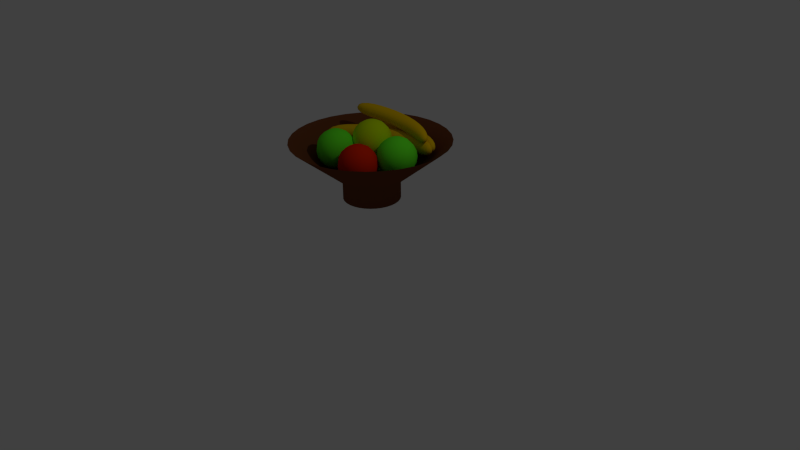 # Source: mz-obstschale.blend  (saved by Blender 2.76.0; exported with 4.5.12 LTS)
import bpy
from mathutils import Matrix  # noqa: F401  (used for matrix-valued properties, if any)

bpy.ops.wm.read_factory_settings(use_empty=True)
scene = bpy.context.scene
scene.name = 'Scene'

# ---- collections
col_collection_1 = bpy.data.collections.new('Collection 1'); scene.collection.children.link(col_collection_1)

# ---- materials (node trees are filled in below, after node groups)
mat_material_001 = bpy.data.materials.new('Material.001')
mat_material_001.alpha_threshold = 0.0
mat_material_001.use_transparent_shadow = False
mat_material_001.diffuse_color = (0.1574, 0.05003, 0.01748, 1.0)
mat_material_001.roughness = 0.5
mat_material_002 = bpy.data.materials.new('Material.002')
mat_material_002.alpha_threshold = 0.0
mat_material_002.use_transparent_shadow = False
mat_material_002.diffuse_color = (0.1396, 1.0, 0.0268, 1.0)
mat_material_002.roughness = 0.5
mat_material_006 = bpy.data.materials.new('Material.006')
mat_material_006.alpha_threshold = 0.0
mat_material_006.use_transparent_shadow = False
mat_material_006.diffuse_color = (0.8, 0.5098, 0.0, 1.0)
mat_material_006.roughness = 0.5
mat_material_004 = bpy.data.materials.new('Material.004')
mat_material_004.alpha_threshold = 0.0
mat_material_004.use_transparent_shadow = False
mat_material_004.diffuse_color = (0.5534, 0.8, 0.0, 1.0)
mat_material_004.roughness = 0.5
mat_material_003 = bpy.data.materials.new('Material.003')
mat_material_003.alpha_threshold = 0.0
mat_material_003.use_transparent_shadow = False
mat_material_003.diffuse_color = (0.8, 0.02516, 0.0, 1.0)
mat_material_003.roughness = 0.5

# ---- material node trees

# ---- world
world_world = bpy.data.worlds.new('World'); scene.world = world_world
world_world.color = (0.05088, 0.05088, 0.05088)
world_world.use_sun_shadow = False
world_world.sun_shadow_jitter_overblur = 0.0
world_world.cycles.sampling_method = 'MANUAL'
world_world.cycles.sample_map_resolution = 256

# ---- cameras
cam_camera = bpy.data.cameras.new('Camera')
cam_camera.clip_end = 100.0
cam_camera.lens = 35.0
cam_camera.sensor_width = 32.0
cam_camera.sensor_height = 18.0
cam_camera.ortho_scale = 7.314
cam_camera.dof.focus_distance = 0.0
cam_camera.dof.aperture_fstop = 128.0

# ---- lights
light_lamp = bpy.data.lights.new('Lamp', 'POINT')
light_lamp.transmission_factor = 0.0
light_lamp.cutoff_distance = 30.0
light_lamp.energy = 100.0
light_lamp.shadow_buffer_clip_start = 1.001
light_lamp.shadow_soft_size = 0.1
light_lamp.shadow_maximum_resolution = 0.006
light_lamp.use_absolute_resolution = True
light_lamp.cycles.use_multiple_importance_sampling = False

# ---- meshes
me_circle = bpy.data.meshes.new('Circle')
me_circle.from_pydata([(0.0, 1.0, 0.0), (-0.1951, 0.9808, 0.0), (-0.3827, 0.9239, 0.0), (-0.5556, 0.8315, 0.0), (-0.7071, 0.7071, 0.0), (-0.8315, 0.5556, 0.0), (-0.9239, 0.3827, 0.0), (-0.9808, 0.1951, 0.0), (-1.0, 7.55e-08, 0.0), (-0.9808, -0.1951, 0.0), (-0.9239, -0.3827, 0.0), (-0.8315, -0.5556, 0.0), (-0.7071, -0.7071, 0.0), (-0.5556, -0.8315, 0.0), (-0.3827, -0.9239, 0.0), (-0.1951, -0.9808, 0.0), (3.258e-07, -1.0, 0.0), (0.1951, -0.9808, 0.0), (0.3827, -0.9239, 0.0), (0.5556, -0.8315, 0.0), (0.7071, -0.7071, 0.0), (0.8315, -0.5556, 0.0), (0.9239, -0.3827, 0.0), (0.9808, -0.1951, 0.0), (1.0, 9.656e-07, 0.0), (0.9808, 0.1951, 0.0), (0.9239, 0.3827, 0.0), (0.8315, 0.5556, 0.0), (0.7071, 0.7071, 0.0), (0.5556, 0.8315, 0.0), (0.3827, 0.9239, 0.0), (0.1951, 0.9808, 0.0), (-7.593e-08, 0.3606, -0.5175), (-0.07034, 0.3536, -0.5175), (-0.138, 0.3331, -0.5175), (-0.2003, 0.2998, -0.5175), (-0.255, 0.255, -0.5175), (-0.2998, 0.2003, -0.5175), (-0.3331, 0.138, -0.5175), (-0.3536, 0.07034, -0.5175), (-0.3606, 2.094e-07, -0.5175), (-0.3536, -0.07034, -0.5175), (-0.3331, -0.138, -0.5175), (-0.2998, -0.2003, -0.5175), (-0.255, -0.255, -0.5175), (-0.2003, -0.2998, -0.5175), (-0.138, -0.3331, -0.5175), (-0.07034, -0.3536, -0.5175), (4.156e-08, -0.3606, -0.5175), (0.07034, -0.3536, -0.5175), (0.138, -0.3331, -0.5175), (0.2003, -0.2998, -0.5175), (0.255, -0.255, -0.5175), (0.2998, -0.2003, -0.5175), (0.3331, -0.138, -0.5175), (0.3536, -0.07034, -0.5175), (0.3606, 5.304e-07, -0.5175), (0.3536, 0.07034, -0.5175), (0.3331, 0.138, -0.5175), (0.2998, 0.2003, -0.5175), (0.255, 0.255, -0.5175), (0.2003, 0.2998, -0.5175), (0.138, 0.3331, -0.5175), (0.07034, 0.3536, -0.5175), (-7.593e-08, 0.3606, -0.7564), (-0.07034, 0.3536, -0.7564), (-0.138, 0.3331, -0.7564), (-0.2003, 0.2998, -0.7564), (-0.255, 0.255, -0.7564), (-0.2998, 0.2003, -0.7564), (-0.3331, 0.138, -0.7564), (-0.3536, 0.07034, -0.7564), (-0.3606, 2.094e-07, -0.7564), (-0.3536, -0.07034, -0.7564), (-0.3331, -0.138, -0.7564), (-0.2998, -0.2003, -0.7564), (-0.255, -0.255, -0.7564), (-0.2003, -0.2998, -0.7564), (-0.138, -0.3331, -0.7564), (-0.07034, -0.3536, -0.7564), (4.156e-08, -0.3606, -0.7564), (0.07034, -0.3536, -0.7564), (0.138, -0.3331, -0.7564), (0.2003, -0.2998, -0.7564), (0.255, -0.255, -0.7564), (0.2998, -0.2003, -0.7564), (0.3331, -0.138, -0.7564), (0.3536, -0.07034, -0.7564), (0.3606, 5.304e-07, -0.7564), (0.3536, 0.07034, -0.7564), (0.3331, 0.138, -0.7564), (0.2998, 0.2003, -0.7564), (0.255, 0.255, -0.7564), (0.2003, 0.2998, -0.7564), (0.138, 0.3331, -0.7564), (0.07034, 0.3536, -0.7564)], [], [(30, 29, 61, 62), (17, 16, 48, 49), (4, 3, 35, 36), (31, 30, 62, 63), (18, 17, 49, 50), (5, 4, 36, 37), (0, 31, 63, 32), (19, 18, 50, 51), (6, 5, 37, 38), (20, 19, 51, 52), (7, 6, 38, 39), (21, 20, 52, 53), (8, 7, 39, 40), (22, 21, 53, 54), (9, 8, 40, 41), (23, 22, 54, 55), (10, 9, 41, 42), (24, 23, 55, 56), (11, 10, 42, 43), (25, 24, 56, 57), (12, 11, 43, 44), (26, 25, 57, 58), (13, 12, 44, 45), (27, 26, 58, 59), (14, 13, 45, 46), (1, 0, 32, 33), (28, 27, 59, 60), (15, 14, 46, 47), (2, 1, 33, 34), (29, 28, 60, 61), (16, 15, 47, 48), (3, 2, 34, 35), (57, 56, 88, 89), (44, 43, 75, 76), (58, 57, 89, 90), (45, 44, 76, 77), (59, 58, 90, 91), (46, 45, 77, 78), (33, 32, 64, 65), (60, 59, 91, 92), (47, 46, 78, 79), (34, 33, 65, 66), (61, 60, 92, 93), (48, 47, 79, 80), (35, 34, 66, 67), (62, 61, 93, 94), (49, 48, 80, 81), (36, 35, 67, 68), (63, 62, 94, 95), (50, 49, 81, 82), (37, 36, 68, 69), (32, 63, 95, 64), (51, 50, 82, 83), (38, 37, 69, 70), (52, 51, 83, 84), (39, 38, 70, 71), (53, 52, 84, 85), (40, 39, 71, 72), (54, 53, 85, 86), (41, 40, 72, 73), (55, 54, 86, 87), (42, 41, 73, 74), (56, 55, 87, 88), (43, 42, 74, 75), (65, 64, 95, 94, 93, 92, 91, 90, 89, 88, 87, 86, 85, 84, 83, 82, 81, 80, 79, 78, 77, 76, 75, 74, 73, 72, 71, 70, 69, 68, 67, 66)])
me_circle.polygons.foreach_set('use_smooth', [True] * 65)
me_circle.materials.append(mat_material_001)
me_circle.use_remesh_preserve_volume = False
me_circle.use_remesh_preserve_attributes = False
me_circle.use_mirror_vertex_groups = False
me_circle.update()
me_sphere_004 = bpy.data.meshes.new('Sphere.004')
me_sphere_004.from_pydata([(-0.309, 0.0, 0.9511), (-0.9511, 0.0, 0.309), (-0.9511, 0.0, -0.309), (-0.5878, 0.0, -0.809), (-0.309, 0.0, -0.9511), (-0.26, 0.1671, 0.9511), (-0.4945, 0.3178, 0.809), (-0.6806, 0.4374, 0.5878), (-0.8001, 0.5142, 0.309), (-0.8413, 0.5406, -4.371e-08), (-0.8001, 0.5142, -0.309), (-0.6806, 0.4374, -0.5878), (-0.4945, 0.3178, -0.809), (-0.26, 0.1671, -0.9511), (-0.1284, 0.2811, 0.9511), (-0.2442, 0.5347, 0.809), (-0.3361, 0.7359, 0.5878), (-0.3951, 0.8651, 0.309), (-0.4154, 0.9096, -4.371e-08), (-0.3951, 0.8651, -0.309), (-0.3361, 0.7359, -0.5878), (-0.2442, 0.5347, -0.809), (-0.1284, 0.2811, -0.9511), (0.04398, 0.3059, 0.9511), (0.08365, 0.5818, 0.809), (0.1151, 0.8008, 0.5878), (0.1353, 0.9414, 0.309), (0.1423, 0.9898, -4.371e-08), (0.1353, 0.9414, -0.309), (0.1151, 0.8008, -0.5878), (0.08365, 0.5818, -0.809), (0.04398, 0.3059, -0.9511), (0.2024, 0.2335, 0.9511), (0.3849, 0.4442, 0.809), (0.5298, 0.6114, 0.5878), (0.6228, 0.7188, 0.309), (0.6549, 0.7557, -4.371e-08), (0.6228, 0.7188, -0.309), (0.5298, 0.6114, -0.5878), (0.3849, 0.4442, -0.809), (0.2024, 0.2335, -0.9511), (0.2965, 0.08706, 0.9511), (0.564, 0.1656, 0.809), (0.7762, 0.2279, 0.5878), (0.9125, 0.2679, 0.309), (0.9595, 0.2817, -4.371e-08), (0.9125, 0.2679, -0.309), (0.7762, 0.2279, -0.5878), (0.564, 0.1656, -0.809), (0.2965, 0.08706, -0.9511), (3.258e-07, 0.0, -1.0), (0.2965, -0.08706, 0.9511), (0.564, -0.1656, 0.809), (0.7762, -0.2279, 0.5878), (0.9125, -0.2679, 0.309), (0.9595, -0.2817, -4.371e-08), (0.9125, -0.2679, -0.309), (0.7762, -0.2279, -0.5878), (0.564, -0.1656, -0.809), (0.2965, -0.08706, -0.9511), (0.2024, -0.2335, 0.9511), (0.3849, -0.4442, 0.809), (0.5298, -0.6114, 0.5878), (0.6228, -0.7188, 0.309), (0.6549, -0.7557, -4.371e-08), (0.6228, -0.7188, -0.309), (0.5298, -0.6114, -0.5878), (0.3849, -0.4442, -0.809), (0.2024, -0.2335, -0.9511), (0.04398, -0.3059, 0.9511), (0.08365, -0.5818, 0.809), (0.1151, -0.8008, 0.5878), (0.1353, -0.9414, 0.309), (0.1423, -0.9898, -4.371e-08), (0.1353, -0.9414, -0.309), (0.1151, -0.8008, -0.5878), (0.08365, -0.5818, -0.809), (0.04398, -0.3059, -0.9511), (1.905e-07, -2.964e-07, 1.0), (-0.1284, -0.2811, 0.9511), (-0.2442, -0.5347, 0.809), (-0.3361, -0.7359, 0.5878), (-0.3951, -0.8651, 0.309), (-0.4154, -0.9096, -4.371e-08), (-0.3951, -0.8651, -0.309), (-0.3361, -0.7359, -0.5878), (-0.2442, -0.5347, -0.809), (-0.1284, -0.2811, -0.9511), (-0.26, -0.1671, 0.9511), (-0.4945, -0.3178, 0.809), (-0.6806, -0.4374, 0.5878), (-0.8001, -0.5142, 0.309), (-0.8413, -0.5406, -4.371e-08), (-0.8001, -0.5142, -0.309), (-0.6806, -0.4374, -0.5878), (-0.4945, -0.3178, -0.809), (-0.26, -0.1671, -0.9511), (-0.5878, -1.517e-07, 0.809), (-0.809, -3.305e-07, 0.5878), (-1.0, -3.603e-07, -4.371e-08), (-0.809, -3.305e-07, -0.5878)], [], [(4, 3, 12, 13), (8, 7, 16, 17), (12, 11, 20, 21), (9, 8, 17, 18), (6, 5, 14, 15), (13, 12, 21, 22), (10, 9, 18, 19), (7, 6, 15, 16), (11, 10, 19, 20), (20, 19, 28, 29), (17, 16, 25, 26), (21, 20, 29, 30), (18, 17, 26, 27), (15, 14, 23, 24), (22, 21, 30, 31), (19, 18, 27, 28), (16, 15, 24, 25), (25, 24, 33, 34), (29, 28, 37, 38), (26, 25, 34, 35), (30, 29, 38, 39), (27, 26, 35, 36), (24, 23, 32, 33), (31, 30, 39, 40), (28, 27, 36, 37), (40, 39, 48, 49), (37, 36, 45, 46), (34, 33, 42, 43), (38, 37, 46, 47), (35, 34, 43, 44), (39, 38, 47, 48), (36, 35, 44, 45), (33, 32, 41, 42), (45, 44, 54, 55), (42, 41, 51, 52), (49, 48, 58, 59), (46, 45, 55, 56), (43, 42, 52, 53), (47, 46, 56, 57), (44, 43, 53, 54), (48, 47, 57, 58), (58, 57, 66, 67), (55, 54, 63, 64), (52, 51, 60, 61), (59, 58, 67, 68), (56, 55, 64, 65), (53, 52, 61, 62), (57, 56, 65, 66), (54, 53, 62, 63), (63, 62, 71, 72), (67, 66, 75, 76), (64, 63, 72, 73), (61, 60, 69, 70), (68, 67, 76, 77), (65, 64, 73, 74), (62, 61, 70, 71), (66, 65, 74, 75), (75, 74, 84, 85), (72, 71, 81, 82), (76, 75, 85, 86), (73, 72, 82, 83), (70, 69, 79, 80), (77, 76, 86, 87), (74, 73, 83, 84), (71, 70, 80, 81), (84, 83, 92, 93), (81, 80, 89, 90), (85, 84, 93, 94), (82, 81, 90, 91), (86, 85, 94, 95), (83, 82, 91, 92), (80, 79, 88, 89), (87, 86, 95, 96), (90, 89, 97, 98), (1, 98, 7, 8), (0, 78, 5), (3, 100, 11, 12), (99, 1, 8, 9), (97, 0, 5, 6), (2, 99, 9, 10), (98, 97, 6, 7), (50, 4, 13), (100, 2, 10, 11), (5, 78, 14), (50, 13, 22), (14, 78, 23), (50, 22, 31), (50, 31, 40), (23, 78, 32), (50, 40, 49), (32, 78, 41), (50, 49, 59), (41, 78, 51), (51, 78, 60), (50, 59, 68), (60, 78, 69), (50, 68, 77), (50, 77, 87), (69, 78, 79), (50, 87, 96), (79, 78, 88), (89, 88, 0, 97), (96, 95, 3, 4), (93, 92, 99, 2), (50, 96, 4), (94, 93, 2, 100), (91, 90, 98, 1), (88, 78, 0), (95, 94, 100, 3), (92, 91, 1, 99)])
me_sphere_004.polygons.foreach_set('use_smooth', [True] * 110)
me_sphere_004.materials.append(mat_material_002)
me_sphere_004.use_remesh_preserve_volume = False
me_sphere_004.use_remesh_preserve_attributes = False
me_sphere_004.use_mirror_vertex_groups = False
me_sphere_004.update()
me_plane_002 = bpy.data.meshes.new('Plane.002')
me_plane_002.from_pydata([(-0.9309, -0.5705, -0.2389), (0.3756, -0.6571, -0.2389), (-0.9309, -0.4028, -0.2389), (0.3756, -0.4734, -0.2389), (-0.4954, -0.4512, -0.2389), (-0.05988, -0.4512, -0.2389), (-0.05988, -0.203, -0.2389), (-0.4954, -0.203, -0.2389)], [], [(5, 1, 3, 6), (0, 4, 7, 2), (4, 5, 6, 7)])
me_plane_002.polygons.foreach_set('use_smooth', [True] * 3)
me_plane_002.materials.append(mat_material_006)
me_plane_002.use_remesh_preserve_volume = False
me_plane_002.use_remesh_preserve_attributes = False
me_plane_002.use_mirror_vertex_groups = False
me_plane_002.update()
me_plane_001 = bpy.data.meshes.new('Plane.001')
me_plane_001.from_pydata([(-0.9309, -0.5705, -0.2389), (0.3756, -0.6571, -0.2389), (-0.9309, -0.4028, -0.2389), (0.3756, -0.4734, -0.2389), (-0.4954, -0.4512, -0.2389), (-0.05988, -0.4512, -0.2389), (-0.05988, -0.203, -0.2389), (-0.4954, -0.203, -0.2389)], [], [(5, 1, 3, 6), (0, 4, 7, 2), (4, 5, 6, 7)])
me_plane_001.polygons.foreach_set('use_smooth', [True] * 3)
me_plane_001.materials.append(mat_material_006)
me_plane_001.use_remesh_preserve_volume = False
me_plane_001.use_remesh_preserve_attributes = False
me_plane_001.use_mirror_vertex_groups = False
me_plane_001.update()
me_plane = bpy.data.meshes.new('Plane')
me_plane.from_pydata([(-0.9309, -0.5705, -0.2389), (0.3756, -0.6571, -0.2389), (-0.9309, -0.4028, -0.2389), (0.3756, -0.4734, -0.2389), (-0.4954, -0.4512, -0.2389), (-0.05988, -0.4512, -0.2389), (-0.05988, -0.203, -0.2389), (-0.4954, -0.203, -0.2389)], [], [(5, 1, 3, 6), (0, 4, 7, 2), (4, 5, 6, 7)])
me_plane.polygons.foreach_set('use_smooth', [True] * 3)
me_plane.materials.append(mat_material_006)
me_plane.use_remesh_preserve_volume = False
me_plane.use_remesh_preserve_attributes = False
me_plane.use_mirror_vertex_groups = False
me_plane.update()
me_sphere_003 = bpy.data.meshes.new('Sphere.003')
me_sphere_003.from_pydata([(-0.309, 0.0, 0.9511), (-0.9511, 0.0, 0.309), (-0.9511, 0.0, -0.309), (-0.5878, 0.0, -0.809), (-0.309, 0.0, -0.9511), (-0.26, 0.1671, 0.9511), (-0.4945, 0.3178, 0.809), (-0.6806, 0.4374, 0.5878), (-0.8001, 0.5142, 0.309), (-0.8413, 0.5406, -4.371e-08), (-0.8001, 0.5142, -0.309), (-0.6806, 0.4374, -0.5878), (-0.4945, 0.3178, -0.809), (-0.26, 0.1671, -0.9511), (-0.1284, 0.2811, 0.9511), (-0.2442, 0.5347, 0.809), (-0.3361, 0.7359, 0.5878), (-0.3951, 0.8651, 0.309), (-0.4154, 0.9096, -4.371e-08), (-0.3951, 0.8651, -0.309), (-0.3361, 0.7359, -0.5878), (-0.2442, 0.5347, -0.809), (-0.1284, 0.2811, -0.9511), (0.04398, 0.3059, 0.9511), (0.08365, 0.5818, 0.809), (0.1151, 0.8008, 0.5878), (0.1353, 0.9414, 0.309), (0.1423, 0.9898, -4.371e-08), (0.1353, 0.9414, -0.309), (0.1151, 0.8008, -0.5878), (0.08365, 0.5818, -0.809), (0.04398, 0.3059, -0.9511), (0.2024, 0.2335, 0.9511), (0.3849, 0.4442, 0.809), (0.5298, 0.6114, 0.5878), (0.6228, 0.7188, 0.309), (0.6549, 0.7557, -4.371e-08), (0.6228, 0.7188, -0.309), (0.5298, 0.6114, -0.5878), (0.3849, 0.4442, -0.809), (0.2024, 0.2335, -0.9511), (0.2965, 0.08706, 0.9511), (0.564, 0.1656, 0.809), (0.7762, 0.2279, 0.5878), (0.9125, 0.2679, 0.309), (0.9595, 0.2817, -4.371e-08), (0.9125, 0.2679, -0.309), (0.7762, 0.2279, -0.5878), (0.564, 0.1656, -0.809), (0.2965, 0.08706, -0.9511), (3.258e-07, 0.0, -1.0), (0.2965, -0.08706, 0.9511), (0.564, -0.1656, 0.809), (0.7762, -0.2279, 0.5878), (0.9125, -0.2679, 0.309), (0.9595, -0.2817, -4.371e-08), (0.9125, -0.2679, -0.309), (0.7762, -0.2279, -0.5878), (0.564, -0.1656, -0.809), (0.2965, -0.08706, -0.9511), (0.2024, -0.2335, 0.9511), (0.3849, -0.4442, 0.809), (0.5298, -0.6114, 0.5878), (0.6228, -0.7188, 0.309), (0.6549, -0.7557, -4.371e-08), (0.6228, -0.7188, -0.309), (0.5298, -0.6114, -0.5878), (0.3849, -0.4442, -0.809), (0.2024, -0.2335, -0.9511), (0.04398, -0.3059, 0.9511), (0.08365, -0.5818, 0.809), (0.1151, -0.8008, 0.5878), (0.1353, -0.9414, 0.309), (0.1423, -0.9898, -4.371e-08), (0.1353, -0.9414, -0.309), (0.1151, -0.8008, -0.5878), (0.08365, -0.5818, -0.809), (0.04398, -0.3059, -0.9511), (1.905e-07, -2.964e-07, 1.0), (-0.1284, -0.2811, 0.9511), (-0.2442, -0.5347, 0.809), (-0.3361, -0.7359, 0.5878), (-0.3951, -0.8651, 0.309), (-0.4154, -0.9096, -4.371e-08), (-0.3951, -0.8651, -0.309), (-0.3361, -0.7359, -0.5878), (-0.2442, -0.5347, -0.809), (-0.1284, -0.2811, -0.9511), (-0.26, -0.1671, 0.9511), (-0.4945, -0.3178, 0.809), (-0.6806, -0.4374, 0.5878), (-0.8001, -0.5142, 0.309), (-0.8413, -0.5406, -4.371e-08), (-0.8001, -0.5142, -0.309), (-0.6806, -0.4374, -0.5878), (-0.4945, -0.3178, -0.809), (-0.26, -0.1671, -0.9511), (-0.5878, -1.517e-07, 0.809), (-0.809, -3.305e-07, 0.5878), (-1.0, -3.603e-07, -4.371e-08), (-0.809, -3.305e-07, -0.5878)], [], [(4, 3, 12, 13), (8, 7, 16, 17), (12, 11, 20, 21), (9, 8, 17, 18), (6, 5, 14, 15), (13, 12, 21, 22), (10, 9, 18, 19), (7, 6, 15, 16), (11, 10, 19, 20), (20, 19, 28, 29), (17, 16, 25, 26), (21, 20, 29, 30), (18, 17, 26, 27), (15, 14, 23, 24), (22, 21, 30, 31), (19, 18, 27, 28), (16, 15, 24, 25), (25, 24, 33, 34), (29, 28, 37, 38), (26, 25, 34, 35), (30, 29, 38, 39), (27, 26, 35, 36), (24, 23, 32, 33), (31, 30, 39, 40), (28, 27, 36, 37), (40, 39, 48, 49), (37, 36, 45, 46), (34, 33, 42, 43), (38, 37, 46, 47), (35, 34, 43, 44), (39, 38, 47, 48), (36, 35, 44, 45), (33, 32, 41, 42), (45, 44, 54, 55), (42, 41, 51, 52), (49, 48, 58, 59), (46, 45, 55, 56), (43, 42, 52, 53), (47, 46, 56, 57), (44, 43, 53, 54), (48, 47, 57, 58), (58, 57, 66, 67), (55, 54, 63, 64), (52, 51, 60, 61), (59, 58, 67, 68), (56, 55, 64, 65), (53, 52, 61, 62), (57, 56, 65, 66), (54, 53, 62, 63), (63, 62, 71, 72), (67, 66, 75, 76), (64, 63, 72, 73), (61, 60, 69, 70), (68, 67, 76, 77), (65, 64, 73, 74), (62, 61, 70, 71), (66, 65, 74, 75), (75, 74, 84, 85), (72, 71, 81, 82), (76, 75, 85, 86), (73, 72, 82, 83), (70, 69, 79, 80), (77, 76, 86, 87), (74, 73, 83, 84), (71, 70, 80, 81), (84, 83, 92, 93), (81, 80, 89, 90), (85, 84, 93, 94), (82, 81, 90, 91), (86, 85, 94, 95), (83, 82, 91, 92), (80, 79, 88, 89), (87, 86, 95, 96), (90, 89, 97, 98), (1, 98, 7, 8), (0, 78, 5), (3, 100, 11, 12), (99, 1, 8, 9), (97, 0, 5, 6), (2, 99, 9, 10), (98, 97, 6, 7), (50, 4, 13), (100, 2, 10, 11), (5, 78, 14), (50, 13, 22), (14, 78, 23), (50, 22, 31), (50, 31, 40), (23, 78, 32), (50, 40, 49), (32, 78, 41), (50, 49, 59), (41, 78, 51), (51, 78, 60), (50, 59, 68), (60, 78, 69), (50, 68, 77), (50, 77, 87), (69, 78, 79), (50, 87, 96), (79, 78, 88), (89, 88, 0, 97), (96, 95, 3, 4), (93, 92, 99, 2), (50, 96, 4), (94, 93, 2, 100), (91, 90, 98, 1), (88, 78, 0), (95, 94, 100, 3), (92, 91, 1, 99)])
me_sphere_003.polygons.foreach_set('use_smooth', [True] * 110)
me_sphere_003.materials.append(mat_material_002)
me_sphere_003.use_remesh_preserve_volume = False
me_sphere_003.use_remesh_preserve_attributes = False
me_sphere_003.use_mirror_vertex_groups = False
me_sphere_003.update()
me_sphere_002 = bpy.data.meshes.new('Sphere.002')
me_sphere_002.from_pydata([(-0.309, 0.0, 0.9511), (-0.9511, 0.0, 0.309), (-0.9511, 0.0, -0.309), (-0.5878, 0.0, -0.809), (-0.309, 0.0, -0.9511), (-0.26, 0.1671, 0.9511), (-0.4945, 0.3178, 0.809), (-0.6806, 0.4374, 0.5878), (-0.8001, 0.5142, 0.309), (-0.8413, 0.5406, -4.371e-08), (-0.8001, 0.5142, -0.309), (-0.6806, 0.4374, -0.5878), (-0.4945, 0.3178, -0.809), (-0.26, 0.1671, -0.9511), (-0.1284, 0.2811, 0.9511), (-0.2442, 0.5347, 0.809), (-0.3361, 0.7359, 0.5878), (-0.3951, 0.8651, 0.309), (-0.4154, 0.9096, -4.371e-08), (-0.3951, 0.8651, -0.309), (-0.3361, 0.7359, -0.5878), (-0.2442, 0.5347, -0.809), (-0.1284, 0.2811, -0.9511), (0.04398, 0.3059, 0.9511), (0.08365, 0.5818, 0.809), (0.1151, 0.8008, 0.5878), (0.1353, 0.9414, 0.309), (0.1423, 0.9898, -4.371e-08), (0.1353, 0.9414, -0.309), (0.1151, 0.8008, -0.5878), (0.08365, 0.5818, -0.809), (0.04398, 0.3059, -0.9511), (0.2024, 0.2335, 0.9511), (0.3849, 0.4442, 0.809), (0.5298, 0.6114, 0.5878), (0.6228, 0.7188, 0.309), (0.6549, 0.7557, -4.371e-08), (0.6228, 0.7188, -0.309), (0.5298, 0.6114, -0.5878), (0.3849, 0.4442, -0.809), (0.2024, 0.2335, -0.9511), (0.2965, 0.08706, 0.9511), (0.564, 0.1656, 0.809), (0.7762, 0.2279, 0.5878), (0.9125, 0.2679, 0.309), (0.9595, 0.2817, -4.371e-08), (0.9125, 0.2679, -0.309), (0.7762, 0.2279, -0.5878), (0.564, 0.1656, -0.809), (0.2965, 0.08706, -0.9511), (3.258e-07, 0.0, -1.0), (0.2965, -0.08706, 0.9511), (0.564, -0.1656, 0.809), (0.7762, -0.2279, 0.5878), (0.9125, -0.2679, 0.309), (0.9595, -0.2817, -4.371e-08), (0.9125, -0.2679, -0.309), (0.7762, -0.2279, -0.5878), (0.564, -0.1656, -0.809), (0.2965, -0.08706, -0.9511), (0.2024, -0.2335, 0.9511), (0.3849, -0.4442, 0.809), (0.5298, -0.6114, 0.5878), (0.6228, -0.7188, 0.309), (0.6549, -0.7557, -4.371e-08), (0.6228, -0.7188, -0.309), (0.5298, -0.6114, -0.5878), (0.3849, -0.4442, -0.809), (0.2024, -0.2335, -0.9511), (0.04398, -0.3059, 0.9511), (0.08365, -0.5818, 0.809), (0.1151, -0.8008, 0.5878), (0.1353, -0.9414, 0.309), (0.1423, -0.9898, -4.371e-08), (0.1353, -0.9414, -0.309), (0.1151, -0.8008, -0.5878), (0.08365, -0.5818, -0.809), (0.04398, -0.3059, -0.9511), (1.905e-07, -2.964e-07, 1.0), (-0.1284, -0.2811, 0.9511), (-0.2442, -0.5347, 0.809), (-0.3361, -0.7359, 0.5878), (-0.3951, -0.8651, 0.309), (-0.4154, -0.9096, -4.371e-08), (-0.3951, -0.8651, -0.309), (-0.3361, -0.7359, -0.5878), (-0.2442, -0.5347, -0.809), (-0.1284, -0.2811, -0.9511), (-0.26, -0.1671, 0.9511), (-0.4945, -0.3178, 0.809), (-0.6806, -0.4374, 0.5878), (-0.8001, -0.5142, 0.309), (-0.8413, -0.5406, -4.371e-08), (-0.8001, -0.5142, -0.309), (-0.6806, -0.4374, -0.5878), (-0.4945, -0.3178, -0.809), (-0.26, -0.1671, -0.9511), (-0.5878, -1.517e-07, 0.809), (-0.809, -3.305e-07, 0.5878), (-1.0, -3.603e-07, -4.371e-08), (-0.809, -3.305e-07, -0.5878)], [], [(4, 3, 12, 13), (8, 7, 16, 17), (12, 11, 20, 21), (9, 8, 17, 18), (6, 5, 14, 15), (13, 12, 21, 22), (10, 9, 18, 19), (7, 6, 15, 16), (11, 10, 19, 20), (20, 19, 28, 29), (17, 16, 25, 26), (21, 20, 29, 30), (18, 17, 26, 27), (15, 14, 23, 24), (22, 21, 30, 31), (19, 18, 27, 28), (16, 15, 24, 25), (25, 24, 33, 34), (29, 28, 37, 38), (26, 25, 34, 35), (30, 29, 38, 39), (27, 26, 35, 36), (24, 23, 32, 33), (31, 30, 39, 40), (28, 27, 36, 37), (40, 39, 48, 49), (37, 36, 45, 46), (34, 33, 42, 43), (38, 37, 46, 47), (35, 34, 43, 44), (39, 38, 47, 48), (36, 35, 44, 45), (33, 32, 41, 42), (45, 44, 54, 55), (42, 41, 51, 52), (49, 48, 58, 59), (46, 45, 55, 56), (43, 42, 52, 53), (47, 46, 56, 57), (44, 43, 53, 54), (48, 47, 57, 58), (58, 57, 66, 67), (55, 54, 63, 64), (52, 51, 60, 61), (59, 58, 67, 68), (56, 55, 64, 65), (53, 52, 61, 62), (57, 56, 65, 66), (54, 53, 62, 63), (63, 62, 71, 72), (67, 66, 75, 76), (64, 63, 72, 73), (61, 60, 69, 70), (68, 67, 76, 77), (65, 64, 73, 74), (62, 61, 70, 71), (66, 65, 74, 75), (75, 74, 84, 85), (72, 71, 81, 82), (76, 75, 85, 86), (73, 72, 82, 83), (70, 69, 79, 80), (77, 76, 86, 87), (74, 73, 83, 84), (71, 70, 80, 81), (84, 83, 92, 93), (81, 80, 89, 90), (85, 84, 93, 94), (82, 81, 90, 91), (86, 85, 94, 95), (83, 82, 91, 92), (80, 79, 88, 89), (87, 86, 95, 96), (90, 89, 97, 98), (1, 98, 7, 8), (0, 78, 5), (3, 100, 11, 12), (99, 1, 8, 9), (97, 0, 5, 6), (2, 99, 9, 10), (98, 97, 6, 7), (50, 4, 13), (100, 2, 10, 11), (5, 78, 14), (50, 13, 22), (14, 78, 23), (50, 22, 31), (50, 31, 40), (23, 78, 32), (50, 40, 49), (32, 78, 41), (50, 49, 59), (41, 78, 51), (51, 78, 60), (50, 59, 68), (60, 78, 69), (50, 68, 77), (50, 77, 87), (69, 78, 79), (50, 87, 96), (79, 78, 88), (89, 88, 0, 97), (96, 95, 3, 4), (93, 92, 99, 2), (50, 96, 4), (94, 93, 2, 100), (91, 90, 98, 1), (88, 78, 0), (95, 94, 100, 3), (92, 91, 1, 99)])
me_sphere_002.polygons.foreach_set('use_smooth', [True] * 110)
me_sphere_002.materials.append(mat_material_004)
me_sphere_002.use_remesh_preserve_volume = False
me_sphere_002.use_remesh_preserve_attributes = False
me_sphere_002.use_mirror_vertex_groups = False
me_sphere_002.update()
me_sphere_001 = bpy.data.meshes.new('Sphere.001')
me_sphere_001.from_pydata([(-0.309, 0.0, 0.9511), (-0.9511, 0.0, 0.309), (-0.9511, 0.0, -0.309), (-0.5878, 0.0, -0.809), (-0.309, 0.0, -0.9511), (-0.26, 0.1671, 0.9511), (-0.4945, 0.3178, 0.809), (-0.6806, 0.4374, 0.5878), (-0.8001, 0.5142, 0.309), (-0.8413, 0.5406, -4.371e-08), (-0.8001, 0.5142, -0.309), (-0.6806, 0.4374, -0.5878), (-0.4945, 0.3178, -0.809), (-0.26, 0.1671, -0.9511), (-0.1284, 0.2811, 0.9511), (-0.2442, 0.5347, 0.809), (-0.3361, 0.7359, 0.5878), (-0.3951, 0.8651, 0.309), (-0.4154, 0.9096, -4.371e-08), (-0.3951, 0.8651, -0.309), (-0.3361, 0.7359, -0.5878), (-0.2442, 0.5347, -0.809), (-0.1284, 0.2811, -0.9511), (0.04398, 0.3059, 0.9511), (0.08365, 0.5818, 0.809), (0.1151, 0.8008, 0.5878), (0.1353, 0.9414, 0.309), (0.1423, 0.9898, -4.371e-08), (0.1353, 0.9414, -0.309), (0.1151, 0.8008, -0.5878), (0.08365, 0.5818, -0.809), (0.04398, 0.3059, -0.9511), (0.2024, 0.2335, 0.9511), (0.3849, 0.4442, 0.809), (0.5298, 0.6114, 0.5878), (0.6228, 0.7188, 0.309), (0.6549, 0.7557, -4.371e-08), (0.6228, 0.7188, -0.309), (0.5298, 0.6114, -0.5878), (0.3849, 0.4442, -0.809), (0.2024, 0.2335, -0.9511), (0.2965, 0.08706, 0.9511), (0.564, 0.1656, 0.809), (0.7762, 0.2279, 0.5878), (0.9125, 0.2679, 0.309), (0.9595, 0.2817, -4.371e-08), (0.9125, 0.2679, -0.309), (0.7762, 0.2279, -0.5878), (0.564, 0.1656, -0.809), (0.2965, 0.08706, -0.9511), (3.258e-07, 0.0, -1.0), (0.2965, -0.08706, 0.9511), (0.564, -0.1656, 0.809), (0.7762, -0.2279, 0.5878), (0.9125, -0.2679, 0.309), (0.9595, -0.2817, -4.371e-08), (0.9125, -0.2679, -0.309), (0.7762, -0.2279, -0.5878), (0.564, -0.1656, -0.809), (0.2965, -0.08706, -0.9511), (0.2024, -0.2335, 0.9511), (0.3849, -0.4442, 0.809), (0.5298, -0.6114, 0.5878), (0.6228, -0.7188, 0.309), (0.6549, -0.7557, -4.371e-08), (0.6228, -0.7188, -0.309), (0.5298, -0.6114, -0.5878), (0.3849, -0.4442, -0.809), (0.2024, -0.2335, -0.9511), (0.04398, -0.3059, 0.9511), (0.08365, -0.5818, 0.809), (0.1151, -0.8008, 0.5878), (0.1353, -0.9414, 0.309), (0.1423, -0.9898, -4.371e-08), (0.1353, -0.9414, -0.309), (0.1151, -0.8008, -0.5878), (0.08365, -0.5818, -0.809), (0.04398, -0.3059, -0.9511), (1.905e-07, -2.964e-07, 1.0), (-0.1284, -0.2811, 0.9511), (-0.2442, -0.5347, 0.809), (-0.3361, -0.7359, 0.5878), (-0.3951, -0.8651, 0.309), (-0.4154, -0.9096, -4.371e-08), (-0.3951, -0.8651, -0.309), (-0.3361, -0.7359, -0.5878), (-0.2442, -0.5347, -0.809), (-0.1284, -0.2811, -0.9511), (-0.26, -0.1671, 0.9511), (-0.4945, -0.3178, 0.809), (-0.6806, -0.4374, 0.5878), (-0.8001, -0.5142, 0.309), (-0.8413, -0.5406, -4.371e-08), (-0.8001, -0.5142, -0.309), (-0.6806, -0.4374, -0.5878), (-0.4945, -0.3178, -0.809), (-0.26, -0.1671, -0.9511), (-0.5878, -1.517e-07, 0.809), (-0.809, -3.305e-07, 0.5878), (-1.0, -3.603e-07, -4.371e-08), (-0.809, -3.305e-07, -0.5878)], [], [(4, 3, 12, 13), (8, 7, 16, 17), (12, 11, 20, 21), (9, 8, 17, 18), (6, 5, 14, 15), (13, 12, 21, 22), (10, 9, 18, 19), (7, 6, 15, 16), (11, 10, 19, 20), (20, 19, 28, 29), (17, 16, 25, 26), (21, 20, 29, 30), (18, 17, 26, 27), (15, 14, 23, 24), (22, 21, 30, 31), (19, 18, 27, 28), (16, 15, 24, 25), (25, 24, 33, 34), (29, 28, 37, 38), (26, 25, 34, 35), (30, 29, 38, 39), (27, 26, 35, 36), (24, 23, 32, 33), (31, 30, 39, 40), (28, 27, 36, 37), (40, 39, 48, 49), (37, 36, 45, 46), (34, 33, 42, 43), (38, 37, 46, 47), (35, 34, 43, 44), (39, 38, 47, 48), (36, 35, 44, 45), (33, 32, 41, 42), (45, 44, 54, 55), (42, 41, 51, 52), (49, 48, 58, 59), (46, 45, 55, 56), (43, 42, 52, 53), (47, 46, 56, 57), (44, 43, 53, 54), (48, 47, 57, 58), (58, 57, 66, 67), (55, 54, 63, 64), (52, 51, 60, 61), (59, 58, 67, 68), (56, 55, 64, 65), (53, 52, 61, 62), (57, 56, 65, 66), (54, 53, 62, 63), (63, 62, 71, 72), (67, 66, 75, 76), (64, 63, 72, 73), (61, 60, 69, 70), (68, 67, 76, 77), (65, 64, 73, 74), (62, 61, 70, 71), (66, 65, 74, 75), (75, 74, 84, 85), (72, 71, 81, 82), (76, 75, 85, 86), (73, 72, 82, 83), (70, 69, 79, 80), (77, 76, 86, 87), (74, 73, 83, 84), (71, 70, 80, 81), (84, 83, 92, 93), (81, 80, 89, 90), (85, 84, 93, 94), (82, 81, 90, 91), (86, 85, 94, 95), (83, 82, 91, 92), (80, 79, 88, 89), (87, 86, 95, 96), (90, 89, 97, 98), (1, 98, 7, 8), (0, 78, 5), (3, 100, 11, 12), (99, 1, 8, 9), (97, 0, 5, 6), (2, 99, 9, 10), (98, 97, 6, 7), (50, 4, 13), (100, 2, 10, 11), (5, 78, 14), (50, 13, 22), (14, 78, 23), (50, 22, 31), (50, 31, 40), (23, 78, 32), (50, 40, 49), (32, 78, 41), (50, 49, 59), (41, 78, 51), (51, 78, 60), (50, 59, 68), (60, 78, 69), (50, 68, 77), (50, 77, 87), (69, 78, 79), (50, 87, 96), (79, 78, 88), (89, 88, 0, 97), (96, 95, 3, 4), (93, 92, 99, 2), (50, 96, 4), (94, 93, 2, 100), (91, 90, 98, 1), (88, 78, 0), (95, 94, 100, 3), (92, 91, 1, 99)])
me_sphere_001.polygons.foreach_set('use_smooth', [True] * 110)
me_sphere_001.materials.append(mat_material_003)
me_sphere_001.use_remesh_preserve_volume = False
me_sphere_001.use_remesh_preserve_attributes = False
me_sphere_001.use_mirror_vertex_groups = False
me_sphere_001.update()
me_sphere = bpy.data.meshes.new('Sphere')
me_sphere.from_pydata([(-0.309, 0.0, 0.9511), (-0.9511, 0.0, 0.309), (-0.9511, 0.0, -0.309), (-0.5878, 0.0, -0.809), (-0.309, 0.0, -0.9511), (-0.26, 0.1671, 0.9511), (-0.4945, 0.3178, 0.809), (-0.6806, 0.4374, 0.5878), (-0.8001, 0.5142, 0.309), (-0.8413, 0.5406, -4.371e-08), (-0.8001, 0.5142, -0.309), (-0.6806, 0.4374, -0.5878), (-0.4945, 0.3178, -0.809), (-0.26, 0.1671, -0.9511), (-0.1284, 0.2811, 0.9511), (-0.2442, 0.5347, 0.809), (-0.3361, 0.7359, 0.5878), (-0.3951, 0.8651, 0.309), (-0.4154, 0.9096, -4.371e-08), (-0.3951, 0.8651, -0.309), (-0.3361, 0.7359, -0.5878), (-0.2442, 0.5347, -0.809), (-0.1284, 0.2811, -0.9511), (0.04398, 0.3059, 0.9511), (0.08365, 0.5818, 0.809), (0.1151, 0.8008, 0.5878), (0.1353, 0.9414, 0.309), (0.1423, 0.9898, -4.371e-08), (0.1353, 0.9414, -0.309), (0.1151, 0.8008, -0.5878), (0.08365, 0.5818, -0.809), (0.04398, 0.3059, -0.9511), (0.2024, 0.2335, 0.9511), (0.3849, 0.4442, 0.809), (0.5298, 0.6114, 0.5878), (0.6228, 0.7188, 0.309), (0.6549, 0.7557, -4.371e-08), (0.6228, 0.7188, -0.309), (0.5298, 0.6114, -0.5878), (0.3849, 0.4442, -0.809), (0.2024, 0.2335, -0.9511), (0.2965, 0.08706, 0.9511), (0.564, 0.1656, 0.809), (0.7762, 0.2279, 0.5878), (0.9125, 0.2679, 0.309), (0.9595, 0.2817, -4.371e-08), (0.9125, 0.2679, -0.309), (0.7762, 0.2279, -0.5878), (0.564, 0.1656, -0.809), (0.2965, 0.08706, -0.9511), (3.258e-07, 0.0, -1.0), (0.2965, -0.08706, 0.9511), (0.564, -0.1656, 0.809), (0.7762, -0.2279, 0.5878), (0.9125, -0.2679, 0.309), (0.9595, -0.2817, -4.371e-08), (0.9125, -0.2679, -0.309), (0.7762, -0.2279, -0.5878), (0.564, -0.1656, -0.809), (0.2965, -0.08706, -0.9511), (0.2024, -0.2335, 0.9511), (0.3849, -0.4442, 0.809), (0.5298, -0.6114, 0.5878), (0.6228, -0.7188, 0.309), (0.6549, -0.7557, -4.371e-08), (0.6228, -0.7188, -0.309), (0.5298, -0.6114, -0.5878), (0.3849, -0.4442, -0.809), (0.2024, -0.2335, -0.9511), (0.04398, -0.3059, 0.9511), (0.08365, -0.5818, 0.809), (0.1151, -0.8008, 0.5878), (0.1353, -0.9414, 0.309), (0.1423, -0.9898, -4.371e-08), (0.1353, -0.9414, -0.309), (0.1151, -0.8008, -0.5878), (0.08365, -0.5818, -0.809), (0.04398, -0.3059, -0.9511), (1.905e-07, -2.964e-07, 1.0), (-0.1284, -0.2811, 0.9511), (-0.2442, -0.5347, 0.809), (-0.3361, -0.7359, 0.5878), (-0.3951, -0.8651, 0.309), (-0.4154, -0.9096, -4.371e-08), (-0.3951, -0.8651, -0.309), (-0.3361, -0.7359, -0.5878), (-0.2442, -0.5347, -0.809), (-0.1284, -0.2811, -0.9511), (-0.26, -0.1671, 0.9511), (-0.4945, -0.3178, 0.809), (-0.6806, -0.4374, 0.5878), (-0.8001, -0.5142, 0.309), (-0.8413, -0.5406, -4.371e-08), (-0.8001, -0.5142, -0.309), (-0.6806, -0.4374, -0.5878), (-0.4945, -0.3178, -0.809), (-0.26, -0.1671, -0.9511), (-0.5878, -1.517e-07, 0.809), (-0.809, -3.305e-07, 0.5878), (-1.0, -3.603e-07, -4.371e-08), (-0.809, -3.305e-07, -0.5878)], [], [(4, 3, 12, 13), (8, 7, 16, 17), (12, 11, 20, 21), (9, 8, 17, 18), (6, 5, 14, 15), (13, 12, 21, 22), (10, 9, 18, 19), (7, 6, 15, 16), (11, 10, 19, 20), (20, 19, 28, 29), (17, 16, 25, 26), (21, 20, 29, 30), (18, 17, 26, 27), (15, 14, 23, 24), (22, 21, 30, 31), (19, 18, 27, 28), (16, 15, 24, 25), (25, 24, 33, 34), (29, 28, 37, 38), (26, 25, 34, 35), (30, 29, 38, 39), (27, 26, 35, 36), (24, 23, 32, 33), (31, 30, 39, 40), (28, 27, 36, 37), (40, 39, 48, 49), (37, 36, 45, 46), (34, 33, 42, 43), (38, 37, 46, 47), (35, 34, 43, 44), (39, 38, 47, 48), (36, 35, 44, 45), (33, 32, 41, 42), (45, 44, 54, 55), (42, 41, 51, 52), (49, 48, 58, 59), (46, 45, 55, 56), (43, 42, 52, 53), (47, 46, 56, 57), (44, 43, 53, 54), (48, 47, 57, 58), (58, 57, 66, 67), (55, 54, 63, 64), (52, 51, 60, 61), (59, 58, 67, 68), (56, 55, 64, 65), (53, 52, 61, 62), (57, 56, 65, 66), (54, 53, 62, 63), (63, 62, 71, 72), (67, 66, 75, 76), (64, 63, 72, 73), (61, 60, 69, 70), (68, 67, 76, 77), (65, 64, 73, 74), (62, 61, 70, 71), (66, 65, 74, 75), (75, 74, 84, 85), (72, 71, 81, 82), (76, 75, 85, 86), (73, 72, 82, 83), (70, 69, 79, 80), (77, 76, 86, 87), (74, 73, 83, 84), (71, 70, 80, 81), (84, 83, 92, 93), (81, 80, 89, 90), (85, 84, 93, 94), (82, 81, 90, 91), (86, 85, 94, 95), (83, 82, 91, 92), (80, 79, 88, 89), (87, 86, 95, 96), (90, 89, 97, 98), (1, 98, 7, 8), (0, 78, 5), (3, 100, 11, 12), (99, 1, 8, 9), (97, 0, 5, 6), (2, 99, 9, 10), (98, 97, 6, 7), (50, 4, 13), (100, 2, 10, 11), (5, 78, 14), (50, 13, 22), (14, 78, 23), (50, 22, 31), (50, 31, 40), (23, 78, 32), (50, 40, 49), (32, 78, 41), (50, 49, 59), (41, 78, 51), (51, 78, 60), (50, 59, 68), (60, 78, 69), (50, 68, 77), (50, 77, 87), (69, 78, 79), (50, 87, 96), (79, 78, 88), (89, 88, 0, 97), (96, 95, 3, 4), (93, 92, 99, 2), (50, 96, 4), (94, 93, 2, 100), (91, 90, 98, 1), (88, 78, 0), (95, 94, 100, 3), (92, 91, 1, 99)])
me_sphere.polygons.foreach_set('use_smooth', [True] * 110)
me_sphere.materials.append(mat_material_002)
me_sphere.use_remesh_preserve_volume = False
me_sphere.use_remesh_preserve_attributes = False
me_sphere.use_mirror_vertex_groups = False
me_sphere.update()

# ---- objects
ob_circle = bpy.data.objects.new('Circle', me_circle)
ob_sphere_004 = bpy.data.objects.new('Sphere.004', me_sphere_004)
ob_banana3 = bpy.data.objects.new('banana3', me_plane_002)
ob_banana2 = bpy.data.objects.new('banana2', me_plane_001)
ob_banana = bpy.data.objects.new('banana', me_plane)
ob_sphere_003 = bpy.data.objects.new('Sphere.003', me_sphere_003)
ob_sphere_002 = bpy.data.objects.new('Sphere.002', me_sphere_002)
ob_sphere_001 = bpy.data.objects.new('Sphere.001', me_sphere_001)
ob_sphere = bpy.data.objects.new('Sphere', me_sphere)
ob_lamp = bpy.data.objects.new('Lamp', light_lamp)
ob_camera = bpy.data.objects.new('Camera', cam_camera)

# ---- transforms, parenting, visibility, modifiers, constraints
ob_circle.location = (0.0, 0.0, 1.57)
ob_circle.lineart.crease_threshold = 0.0
ob_sphere_004.parent = ob_circle
ob_sphere_004.matrix_parent_inverse = Matrix(((1.0, 0.0, 0.0, -0.0), (0.0, 1.0, 0.0, -0.0), (0.0, 0.0, 1.0, -1.57), (0.0, 0.0, 0.0, 1.0)))
ob_sphere_004.location = (0.408, 0.04934, 1.447)
ob_sphere_004.scale = (0.2476, 0.2476, 0.2476)
ob_sphere_004.lineart.crease_threshold = 0.0
ob_banana3.parent = ob_circle
ob_banana3.matrix_parent_inverse = Matrix(((1.0, 0.0, 0.0, -0.0), (0.0, 1.0, 0.0, -0.0), (0.0, 0.0, 1.0, -1.57), (0.0, 0.0, 0.0, 1.0)))
ob_banana3.location = (0.2201, 0.8785, 1.814)
ob_banana3.rotation_euler = (-0.04189, 0.1484, 0.1239)
ob_banana3.scale = (0.9782, 0.9782, 0.8271)
ob_banana3.lineart.crease_threshold = 0.0
_m = ob_banana3.modifiers.new('Solidify', 'SOLIDIFY')
_m.thickness = 0.256
_m.thickness_clamp = 0.16
_m.offset = 0.09934
_m.nonmanifold_thickness_mode = 'FIXED'
_m.nonmanifold_merge_threshold = 0.0003
_m = ob_banana3.modifiers.new('Smooth', 'SMOOTH')
_m.factor = 0.36
_m = ob_banana3.modifiers.new('Subsurf', 'SUBSURF')
_m.uv_smooth = 'PRESERVE_CORNERS'
_m.quality = 2
_m.levels = 2
_m.show_only_control_edges = False
ob_banana2.parent = ob_circle
ob_banana2.matrix_parent_inverse = Matrix(((1.0, 0.0, 0.0, -0.0), (0.0, 1.0, 0.0, -0.0), (0.0, 0.0, 1.0, -1.57), (0.0, 0.0, 0.0, 1.0)))
ob_banana2.location = (0.2352, 0.9592, 1.674)
ob_banana2.rotation_euler = (0.0, 0.0, 0.1239)
ob_banana2.scale = (0.9782, 0.9782, 0.8271)
ob_banana2.lineart.crease_threshold = 0.0
_m = ob_banana2.modifiers.new('Solidify', 'SOLIDIFY')
_m.thickness = 0.256
_m.thickness_clamp = 0.16
_m.offset = 0.09934
_m.nonmanifold_thickness_mode = 'FIXED'
_m.nonmanifold_merge_threshold = 0.0003
_m = ob_banana2.modifiers.new('Smooth', 'SMOOTH')
_m.factor = 0.36
_m = ob_banana2.modifiers.new('Subsurf', 'SUBSURF')
_m.uv_smooth = 'PRESERVE_CORNERS'
_m.quality = 2
_m.levels = 2
_m.show_only_control_edges = False
ob_banana.parent = ob_circle
ob_banana.matrix_parent_inverse = Matrix(((1.0, 0.0, 0.0, -0.0), (0.0, 1.0, 0.0, -0.0), (0.0, 0.0, 1.0, -1.57), (0.0, 0.0, 0.0, 1.0)))
ob_banana.location = (0.0, 0.9019, 1.706)
ob_banana.rotation_euler = (0.0, 0.0, 0.3875)
ob_banana.scale = (1.23, 1.23, 1.04)
ob_banana.lineart.crease_threshold = 0.0
_m = ob_banana.modifiers.new('Solidify', 'SOLIDIFY')
_m.thickness = 0.256
_m.thickness_clamp = 0.16
_m.offset = 0.09934
_m.nonmanifold_thickness_mode = 'FIXED'
_m.nonmanifold_merge_threshold = 0.0003
_m = ob_banana.modifiers.new('Smooth', 'SMOOTH')
_m.factor = 0.36
_m = ob_banana.modifiers.new('Subsurf', 'SUBSURF')
_m.uv_smooth = 'PRESERVE_CORNERS'
_m.quality = 2
_m.levels = 2
_m.show_only_control_edges = False
ob_sphere_003.parent = ob_circle
ob_sphere_003.matrix_parent_inverse = Matrix(((1.0, 0.0, 0.0, -0.0), (0.0, 1.0, 0.0, -0.0), (0.0, 0.0, 1.0, -1.57), (0.0, 0.0, 0.0, 1.0)))
ob_sphere_003.location = (-0.3218, -0.2768, 1.441)
ob_sphere_003.scale = (0.2476, 0.2476, 0.2476)
ob_sphere_003.lineart.crease_threshold = 0.0
ob_sphere_002.parent = ob_circle
ob_sphere_002.matrix_parent_inverse = Matrix(((1.0, 0.0, 0.0, -0.0), (0.0, 1.0, 0.0, -0.0), (0.0, 0.0, 1.0, -1.57), (0.0, 0.0, 0.0, 1.0)))
ob_sphere_002.location = (-0.0604, 0.07672, 1.538)
ob_sphere_002.scale = (0.2476, 0.2476, 0.2476)
ob_sphere_002.lineart.crease_threshold = 0.0
ob_sphere_001.parent = ob_circle
ob_sphere_001.matrix_parent_inverse = Matrix(((1.0, 0.0, 0.0, -0.0), (0.0, 1.0, 0.0, -0.0), (0.0, 0.0, 1.0, -1.57), (0.0, 0.0, 0.0, 1.0)))
ob_sphere_001.location = (0.1545, -0.3412, 1.388)
ob_sphere_001.scale = (0.2476, 0.2476, 0.2476)
ob_sphere_001.lineart.crease_threshold = 0.0
ob_sphere.parent = ob_circle
ob_sphere.matrix_parent_inverse = Matrix(((1.0, 0.0, 0.0, -0.0), (0.0, 1.0, 0.0, -0.0), (0.0, 0.0, 1.0, -1.57), (0.0, 0.0, 0.0, 1.0)))
ob_sphere.location = (0.06563, 0.0, 1.072)
ob_sphere.scale = (0.2476, 0.2476, 0.2476)
ob_sphere.lineart.crease_threshold = 0.0
ob_lamp.parent = ob_circle
ob_lamp.matrix_parent_inverse = Matrix(((1.0, 0.0, 0.0, -0.0), (0.0, 1.0, 0.0, -0.0), (0.0, 0.0, 1.0, -1.57), (0.0, 0.0, 0.0, 1.0)))
ob_lamp.location = (4.076, 1.005, 5.904)
ob_lamp.rotation_euler = (0.6503, 0.05522, 1.866)
ob_lamp.lock_rotations_4d = False
ob_lamp.empty_display_type = 'ARROWS'
ob_lamp.color = (0.0, 0.0, 0.0, 0.0)
ob_lamp.lineart.crease_threshold = 0.0
ob_camera.location = (7.481, -6.508, 5.344)
ob_camera.rotation_euler = (1.109, 0.01082, 0.8149)
ob_camera.lock_rotations_4d = False
ob_camera.empty_display_type = 'ARROWS'
ob_camera.color = (0.0, 0.0, 0.0, 0.0)
ob_camera.display_type = 'WIRE'
ob_camera.lineart.crease_threshold = 0.0

# ---- collection membership
col_collection_1.objects.link(ob_circle)
col_collection_1.objects.link(ob_sphere_004)
col_collection_1.objects.link(ob_banana3)
col_collection_1.objects.link(ob_banana2)
col_collection_1.objects.link(ob_banana)
col_collection_1.objects.link(ob_sphere_003)
col_collection_1.objects.link(ob_sphere_002)
col_collection_1.objects.link(ob_sphere_001)
col_collection_1.objects.link(ob_sphere)
col_collection_1.objects.link(ob_lamp)
col_collection_1.objects.link(ob_camera)

# ---- scene / render settings (as saved in the file)
scene.camera = ob_camera
scene.frame_start = 1; scene.frame_end = 250; scene.frame_set(1)
scene.render.engine = 'BLENDER_EEVEE_NEXT'
scene.render.resolution_percentage = 50
scene.render.dither_intensity = 0.0
scene.cycles.use_denoising = False
scene.cycles.samples = 10
scene.cycles.sampling_pattern = 'TABULATED_SOBOL'
scene.cycles.light_sampling_threshold = 0.0
scene.cycles.use_adaptive_sampling = False
scene.cycles.use_light_tree = False
scene.cycles.blur_glossy = 0.0
scene.cycles.pixel_filter_type = 'GAUSSIAN'
scene.cycles.sample_clamp_indirect = 0.0
scene.view_settings.view_transform = 'Standard'
bpy.context.view_layer.update()
